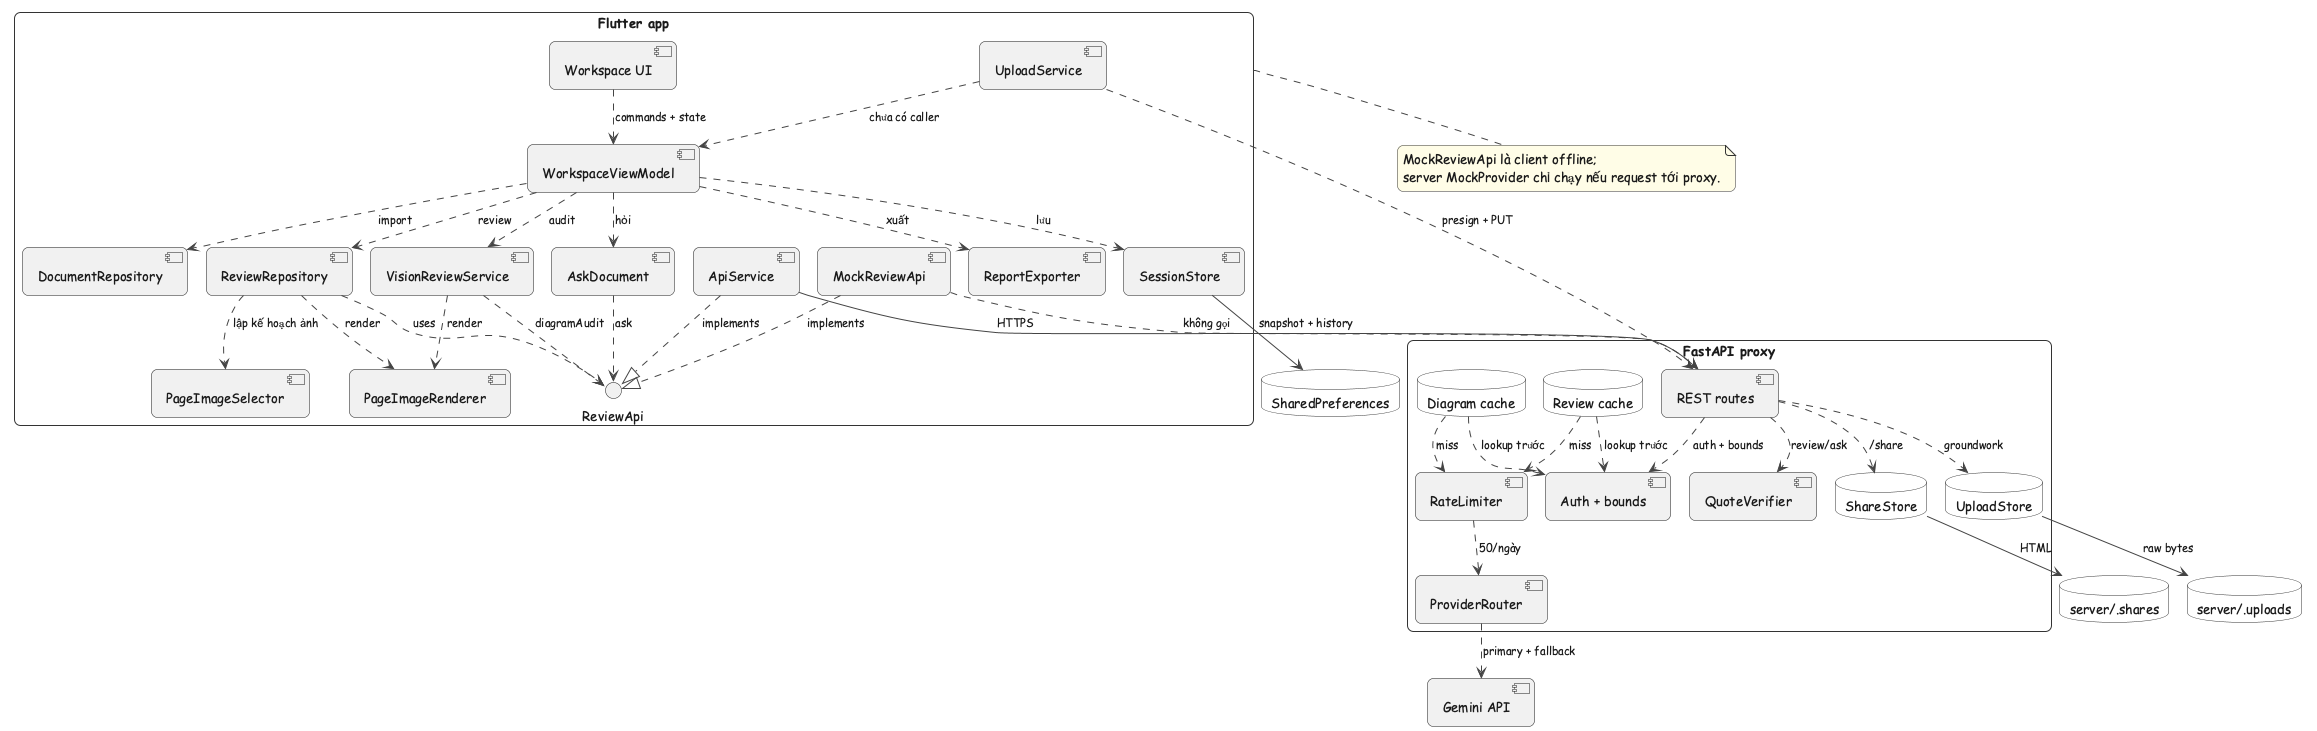

The diagram above was rendered by PlantUML. Its source (embedded in the PNG):
@startuml
!pragma layout smetana
!include /Volumes/SSD/Dev/active/PRM392_FlutterMobile/diagrams-agent/style.iuml

rectangle "Flutter app" as App {
  component "Workspace UI" as UI
  component "WorkspaceViewModel" as VM
  component "DocumentRepository" as Doc
  component "ReviewRepository" as Repo
  component "VisionReviewService" as Vision
  component "AskDocument" as Ask
  component "ReportExporter" as Export
  component "SessionStore" as Store
  component "PageImageSelector" as Selector
  component "PageImageRenderer" as Renderer
  component "UploadService" as Upload
  interface "ReviewApi" as IApi
  component "ApiService" as Api
  component "MockReviewApi" as Mock
}

rectangle "FastAPI proxy" as Proxy {
  component "REST routes" as Routes
  component "Auth + bounds" as Guard
  database "Review cache" as ReviewCache
  database "Diagram cache" as DiagramCache
  component "RateLimiter" as Limit
  component "QuoteVerifier" as Verify
  component "ProviderRouter" as Router
  database "ShareStore" as Share
  database "UploadStore" as UploadStore
}

component "Gemini API" as Gemini
database "SharedPreferences" as Prefs
database "server/.shares" as Shares
database "server/.uploads" as Uploads

UI ..> VM : commands + state
VM ..> Doc : import
VM ..> Repo : review
VM ..> Vision : audit
VM ..> Ask : hỏi
VM ..> Export : xuất
VM ..> Store : lưu
Repo ..> Selector : lập kế hoạch ảnh
Repo ..> Renderer : render
Vision ..> Renderer : render
Vision ..> IApi : diagramAudit
Ask ..> IApi : ask
Repo ..> IApi : uses
Api ..|> IApi : implements
Mock ..|> IApi : implements
Api --> Routes : HTTPS
Mock ..> Routes : không gọi
Routes ..> Guard : auth + bounds
ReviewCache ..> Guard : lookup trước
DiagramCache ..> Guard : lookup trước
ReviewCache ..> Limit : miss
DiagramCache ..> Limit : miss
Limit ..> Router : 50/ngày
Router ..> Gemini : primary + fallback
Routes ..> Verify : review/ask
Routes ..> Share : /share
Routes ..> UploadStore : groundwork
Upload ..> Routes : presign + PUT
Share --> Shares : HTML
UploadStore --> Uploads : raw bytes
Store --> Prefs : snapshot + history
Upload ..> VM : chưa có caller

note bottom of App
  MockReviewApi là client offline;
  server MockProvider chỉ chạy nếu request tới proxy.
end note
@enduml